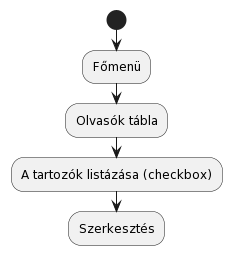

The diagram above was rendered by PlantUML. Its source (embedded in the PNG):
@startuml
start
:Főmenü;
:Olvasók tábla;
:A tartozók listázása (checkbox);
:Szerkesztés;
@enduml